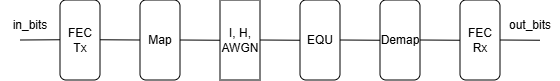

The diagram above was exported from draw.io. Its source (the exported page's mxGraphModel, read from the mxfile embedded in the PNG):
<mxGraphModel dx="808" dy="449" grid="1" gridSize="10" guides="1" tooltips="1" connect="1" arrows="1" fold="1" page="1" pageScale="1" pageWidth="827" pageHeight="1169" background="light-dark(#FFFFFF,#FFFFFF)" math="0" shadow="0">
  <root>
    <mxCell id="0" />
    <mxCell id="1" parent="0" />
    <mxCell id="4LhMKcS7vEF2rftwuVuC-1" edge="1" parent="1" style="endArrow=none;html=1;rounded=0;" value="">
      <mxGeometry height="50" relative="1" width="50" as="geometry">
        <mxPoint x="160" y="360" as="sourcePoint" />
        <mxPoint x="200" y="359.76" as="targetPoint" />
      </mxGeometry>
    </mxCell>
    <mxCell id="4LhMKcS7vEF2rftwuVuC-2" parent="1" style="rounded=1;whiteSpace=wrap;html=1;" value="FEC Tx" vertex="1">
      <mxGeometry height="80" width="40" x="200" y="320" as="geometry" />
    </mxCell>
    <mxCell id="4LhMKcS7vEF2rftwuVuC-3" edge="1" parent="1" style="endArrow=none;html=1;rounded=0;" value="">
      <mxGeometry height="50" relative="1" width="50" as="geometry">
        <mxPoint x="240" y="359.76" as="sourcePoint" />
        <mxPoint x="280" y="360" as="targetPoint" />
      </mxGeometry>
    </mxCell>
    <mxCell id="4LhMKcS7vEF2rftwuVuC-4" parent="1" style="rounded=1;whiteSpace=wrap;html=1;" value="Map" vertex="1">
      <mxGeometry height="80" width="40" x="280" y="320" as="geometry" />
    </mxCell>
    <mxCell id="4LhMKcS7vEF2rftwuVuC-6" parent="1" style="rounded=1;whiteSpace=wrap;html=1;" value="EQU" vertex="1">
      <mxGeometry height="80" width="40" x="440" y="320" as="geometry" />
    </mxCell>
    <mxCell id="4LhMKcS7vEF2rftwuVuC-7" parent="1" style="rounded=1;whiteSpace=wrap;html=1;" value="Demap" vertex="1">
      <mxGeometry height="80" width="40" x="520" y="320" as="geometry" />
    </mxCell>
    <mxCell id="4LhMKcS7vEF2rftwuVuC-8" parent="1" style="rounded=1;whiteSpace=wrap;html=1;" value="FEC Rx" vertex="1">
      <mxGeometry height="80" width="40" x="600" y="320" as="geometry" />
    </mxCell>
    <mxCell id="4LhMKcS7vEF2rftwuVuC-9" parent="1" style="rounded=0;whiteSpace=wrap;html=1;" value="I, H, AWGN" vertex="1">
      <mxGeometry height="80" width="40" x="360" y="320" as="geometry" />
    </mxCell>
    <mxCell id="4LhMKcS7vEF2rftwuVuC-10" edge="1" parent="1" style="endArrow=none;html=1;rounded=0;" value="">
      <mxGeometry height="50" relative="1" width="50" as="geometry">
        <mxPoint x="320" y="360" as="sourcePoint" />
        <mxPoint x="360" y="360.24" as="targetPoint" />
      </mxGeometry>
    </mxCell>
    <mxCell id="4LhMKcS7vEF2rftwuVuC-11" edge="1" parent="1" style="endArrow=none;html=1;rounded=0;" value="">
      <mxGeometry height="50" relative="1" width="50" as="geometry">
        <mxPoint x="400" y="360" as="sourcePoint" />
        <mxPoint x="440" y="360.24" as="targetPoint" />
      </mxGeometry>
    </mxCell>
    <mxCell id="4LhMKcS7vEF2rftwuVuC-12" edge="1" parent="1" style="endArrow=none;html=1;rounded=0;" value="">
      <mxGeometry height="50" relative="1" width="50" as="geometry">
        <mxPoint x="480" y="360" as="sourcePoint" />
        <mxPoint x="520" y="360.24" as="targetPoint" />
      </mxGeometry>
    </mxCell>
    <mxCell id="4LhMKcS7vEF2rftwuVuC-13" edge="1" parent="1" style="endArrow=none;html=1;rounded=0;" value="">
      <mxGeometry height="50" relative="1" width="50" as="geometry">
        <mxPoint x="560" y="360" as="sourcePoint" />
        <mxPoint x="600" y="360.24" as="targetPoint" />
      </mxGeometry>
    </mxCell>
    <mxCell id="4LhMKcS7vEF2rftwuVuC-14" edge="1" parent="1" style="endArrow=none;html=1;rounded=0;" value="">
      <mxGeometry height="50" relative="1" width="50" as="geometry">
        <mxPoint x="640" y="360" as="sourcePoint" />
        <mxPoint x="680" y="360.24" as="targetPoint" />
      </mxGeometry>
    </mxCell>
    <mxCell id="4LhMKcS7vEF2rftwuVuC-15" parent="1" style="text;html=1;whiteSpace=wrap;strokeColor=none;fillColor=none;align=center;verticalAlign=middle;rounded=0;" value="in_bits" vertex="1">
      <mxGeometry height="30" width="60" x="140" y="330" as="geometry" />
    </mxCell>
    <mxCell id="4LhMKcS7vEF2rftwuVuC-16" parent="1" style="text;html=1;whiteSpace=wrap;strokeColor=none;fillColor=none;align=center;verticalAlign=middle;rounded=0;" value="out_bits" vertex="1">
      <mxGeometry height="30" width="60" x="640" y="330" as="geometry" />
    </mxCell>
  </root>
</mxGraphModel>